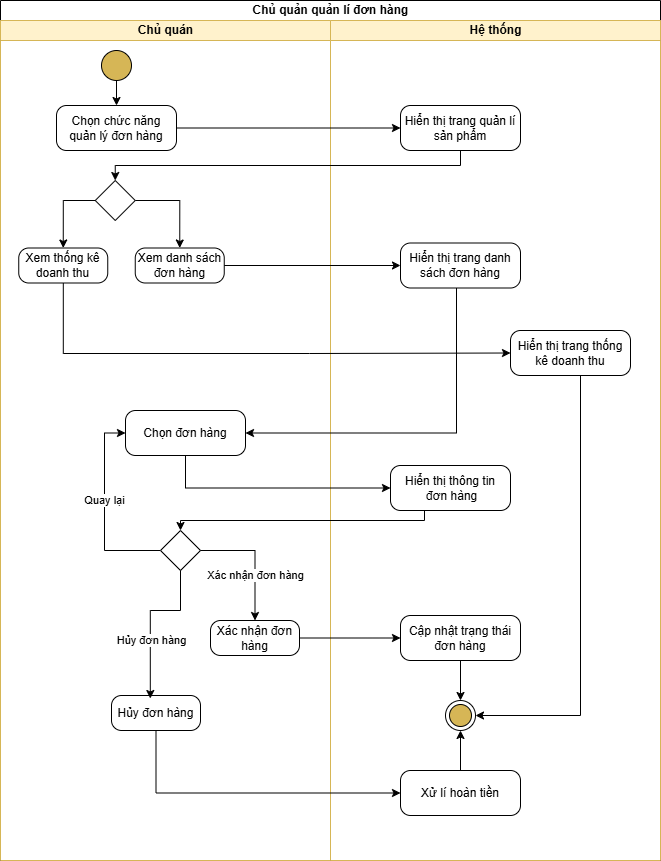

The diagram above was exported from draw.io. Its source (the exported page's mxGraphModel, read from the mxfile embedded in the PNG):
<mxGraphModel dx="1042" dy="562" grid="1" gridSize="10" guides="1" tooltips="1" connect="1" arrows="1" fold="1" page="1" pageScale="1" pageWidth="827" pageHeight="1169" math="0" shadow="0">
  <root>
    <mxCell id="0" />
    <mxCell id="1" parent="0" />
    <mxCell id="avnp9GCFP434h_ycmctd-34" value="Chủ quản quản lí đơn hàng" style="swimlane;childLayout=stackLayout;resizeParent=1;resizeParentMax=0;startSize=20;html=1;" parent="1" vertex="1">
      <mxGeometry x="80" y="30" width="660" height="860" as="geometry" />
    </mxCell>
    <mxCell id="avnp9GCFP434h_ycmctd-35" value="Chủ quán" style="swimlane;startSize=20;html=1;fillColor=#fff2cc;strokeColor=#d6b656;" parent="avnp9GCFP434h_ycmctd-34" vertex="1">
      <mxGeometry y="20" width="330" height="840" as="geometry" />
    </mxCell>
    <mxCell id="avnp9GCFP434h_ycmctd-17" value="" style="ellipse;fillColor=strokeColor;html=1;" parent="avnp9GCFP434h_ycmctd-35" vertex="1">
      <mxGeometry x="101" y="30" width="30" height="30" as="geometry" />
    </mxCell>
    <mxCell id="avnp9GCFP434h_ycmctd-27" style="edgeStyle=orthogonalEdgeStyle;rounded=0;orthogonalLoop=1;jettySize=auto;html=1;endArrow=classic;endFill=1;exitX=0.5;exitY=1;exitDx=0;exitDy=0;entryX=0.5;entryY=0;entryDx=0;entryDy=0;" parent="avnp9GCFP434h_ycmctd-35" source="avnp9GCFP434h_ycmctd-17" target="avnp9GCFP434h_ycmctd-40" edge="1">
      <mxGeometry relative="1" as="geometry">
        <mxPoint x="116" y="70" as="sourcePoint" />
        <mxPoint x="115.5" y="110" as="targetPoint" />
        <Array as="points" />
      </mxGeometry>
    </mxCell>
    <mxCell id="avnp9GCFP434h_ycmctd-40" value="Chọn chức năng quản lý đơn hàng" style="html=1;dashed=0;rounded=1;absoluteArcSize=1;arcSize=20;verticalAlign=middle;align=center;whiteSpace=wrap;" parent="avnp9GCFP434h_ycmctd-35" vertex="1">
      <mxGeometry x="56" y="85" width="120" height="45" as="geometry" />
    </mxCell>
    <mxCell id="F30uFbC-6hJmKDx8Qgk5-5" value="Xem thống kê doanh thu" style="html=1;dashed=0;rounded=1;absoluteArcSize=1;arcSize=20;verticalAlign=middle;align=center;whiteSpace=wrap;" parent="avnp9GCFP434h_ycmctd-35" vertex="1">
      <mxGeometry x="18.25" y="227.5" width="89" height="35" as="geometry" />
    </mxCell>
    <mxCell id="F30uFbC-6hJmKDx8Qgk5-6" value="Xem danh sách đơn hàng" style="html=1;dashed=0;rounded=1;absoluteArcSize=1;arcSize=20;verticalAlign=middle;align=center;whiteSpace=wrap;" parent="avnp9GCFP434h_ycmctd-35" vertex="1">
      <mxGeometry x="134.75" y="227.5" width="89" height="35" as="geometry" />
    </mxCell>
    <mxCell id="tTChu3PSaS3cwFqBkyVq-1" value="" style="rhombus;whiteSpace=wrap;html=1;fontFamily=Helvetica;fontSize=12;fontColor=#000000;align=center;" vertex="1" parent="avnp9GCFP434h_ycmctd-35">
      <mxGeometry x="94.75" y="160" width="40" height="40" as="geometry" />
    </mxCell>
    <mxCell id="tTChu3PSaS3cwFqBkyVq-2" value="" style="endArrow=classic;html=1;rounded=0;exitX=1;exitY=0.5;exitDx=0;exitDy=0;entryX=0.5;entryY=0;entryDx=0;entryDy=0;edgeStyle=orthogonalEdgeStyle;" edge="1" parent="avnp9GCFP434h_ycmctd-35" source="tTChu3PSaS3cwFqBkyVq-1" target="F30uFbC-6hJmKDx8Qgk5-6">
      <mxGeometry width="50" height="50" relative="1" as="geometry">
        <mxPoint x="310" y="270" as="sourcePoint" />
        <mxPoint x="360" y="220" as="targetPoint" />
      </mxGeometry>
    </mxCell>
    <mxCell id="tTChu3PSaS3cwFqBkyVq-3" value="" style="endArrow=classic;html=1;rounded=0;exitX=0;exitY=0.5;exitDx=0;exitDy=0;entryX=0.5;entryY=0;entryDx=0;entryDy=0;edgeStyle=orthogonalEdgeStyle;" edge="1" parent="avnp9GCFP434h_ycmctd-35" source="tTChu3PSaS3cwFqBkyVq-1" target="F30uFbC-6hJmKDx8Qgk5-5">
      <mxGeometry width="50" height="50" relative="1" as="geometry">
        <mxPoint x="145" y="190" as="sourcePoint" />
        <mxPoint x="189" y="238" as="targetPoint" />
      </mxGeometry>
    </mxCell>
    <mxCell id="avnp9GCFP434h_ycmctd-36" value="Hệ thống" style="swimlane;startSize=20;html=1;fillColor=#fff2cc;strokeColor=#d6b656;" parent="avnp9GCFP434h_ycmctd-34" vertex="1">
      <mxGeometry x="330" y="20" width="330" height="840" as="geometry" />
    </mxCell>
    <mxCell id="F30uFbC-6hJmKDx8Qgk5-15" style="edgeStyle=orthogonalEdgeStyle;rounded=0;orthogonalLoop=1;jettySize=auto;html=1;entryX=1;entryY=0.5;entryDx=0;entryDy=0;" parent="avnp9GCFP434h_ycmctd-36" source="avnp9GCFP434h_ycmctd-42" target="avnp9GCFP434h_ycmctd-45" edge="1">
      <mxGeometry relative="1" as="geometry">
        <mxPoint x="130" y="420" as="targetPoint" />
        <Array as="points">
          <mxPoint x="126" y="413" />
        </Array>
      </mxGeometry>
    </mxCell>
    <mxCell id="avnp9GCFP434h_ycmctd-42" value="Hiển thị trang danh sách đơn hàng" style="html=1;dashed=0;rounded=1;absoluteArcSize=1;arcSize=20;verticalAlign=middle;align=center;whiteSpace=wrap;" parent="avnp9GCFP434h_ycmctd-36" vertex="1">
      <mxGeometry x="70" y="222.5" width="120" height="45" as="geometry" />
    </mxCell>
    <mxCell id="avnp9GCFP434h_ycmctd-45" value="Chọn đơn hàng" style="html=1;dashed=0;rounded=1;absoluteArcSize=1;arcSize=20;verticalAlign=middle;align=center;whiteSpace=wrap;" parent="avnp9GCFP434h_ycmctd-36" vertex="1">
      <mxGeometry x="-205" y="390" width="120" height="45" as="geometry" />
    </mxCell>
    <mxCell id="avnp9GCFP434h_ycmctd-86" style="edgeStyle=orthogonalEdgeStyle;rounded=0;orthogonalLoop=1;jettySize=auto;html=1;entryX=0;entryY=0.5;entryDx=0;entryDy=0;exitX=0;exitY=0.5;exitDx=0;exitDy=0;" parent="avnp9GCFP434h_ycmctd-36" source="avnp9GCFP434h_ycmctd-51" target="avnp9GCFP434h_ycmctd-45" edge="1">
      <mxGeometry relative="1" as="geometry">
        <mxPoint x="-236" y="410" as="targetPoint" />
        <Array as="points">
          <mxPoint x="-226" y="530" />
          <mxPoint x="-226" y="413" />
        </Array>
      </mxGeometry>
    </mxCell>
    <mxCell id="avnp9GCFP434h_ycmctd-51" value="" style="rhombus;whiteSpace=wrap;html=1;fontFamily=Helvetica;fontSize=12;fontColor=#000000;align=center;" parent="avnp9GCFP434h_ycmctd-36" vertex="1">
      <mxGeometry x="-170" y="510" width="40" height="40" as="geometry" />
    </mxCell>
    <mxCell id="avnp9GCFP434h_ycmctd-52" style="edgeStyle=orthogonalEdgeStyle;rounded=0;orthogonalLoop=1;jettySize=auto;html=1;entryX=0.5;entryY=0;entryDx=0;entryDy=0;" parent="avnp9GCFP434h_ycmctd-36" target="avnp9GCFP434h_ycmctd-51" edge="1">
      <mxGeometry relative="1" as="geometry">
        <mxPoint x="94" y="480" as="sourcePoint" />
        <mxPoint x="-146" y="500" as="targetPoint" />
        <Array as="points">
          <mxPoint x="94" y="500" />
          <mxPoint x="-150" y="500" />
        </Array>
      </mxGeometry>
    </mxCell>
    <mxCell id="avnp9GCFP434h_ycmctd-70" value="Hủy đơn hàng" style="html=1;dashed=0;rounded=1;absoluteArcSize=1;arcSize=20;verticalAlign=middle;align=center;whiteSpace=wrap;" parent="avnp9GCFP434h_ycmctd-36" vertex="1">
      <mxGeometry x="-219" y="675" width="89" height="35" as="geometry" />
    </mxCell>
    <mxCell id="avnp9GCFP434h_ycmctd-63" value="" style="endArrow=classic;html=1;rounded=0;exitX=0.5;exitY=1;exitDx=0;exitDy=0;entryX=0.436;entryY=0.086;entryDx=0;entryDy=0;entryPerimeter=0;edgeStyle=elbowEdgeStyle;elbow=vertical;" parent="avnp9GCFP434h_ycmctd-36" source="avnp9GCFP434h_ycmctd-51" target="avnp9GCFP434h_ycmctd-70" edge="1">
      <mxGeometry relative="1" as="geometry">
        <mxPoint x="-10" y="610" as="sourcePoint" />
        <mxPoint x="-200" y="589" as="targetPoint" />
        <Array as="points">
          <mxPoint x="-166" y="590" />
        </Array>
      </mxGeometry>
    </mxCell>
    <mxCell id="avnp9GCFP434h_ycmctd-67" value="Hủy đơn hàng" style="edgeLabel;html=1;align=center;verticalAlign=middle;resizable=0;points=[];" parent="avnp9GCFP434h_ycmctd-63" vertex="1" connectable="0">
      <mxGeometry x="0.0025" y="1" relative="1" as="geometry">
        <mxPoint y="21" as="offset" />
      </mxGeometry>
    </mxCell>
    <mxCell id="avnp9GCFP434h_ycmctd-87" value="Quay lại" style="edgeLabel;html=1;align=center;verticalAlign=middle;resizable=0;points=[];" parent="avnp9GCFP434h_ycmctd-63" vertex="1" connectable="0">
      <mxGeometry x="0.0025" y="1" relative="1" as="geometry">
        <mxPoint x="-47" y="-119" as="offset" />
      </mxGeometry>
    </mxCell>
    <mxCell id="avnp9GCFP434h_ycmctd-76" value="Xác nhận đơn hàng" style="html=1;dashed=0;rounded=1;absoluteArcSize=1;arcSize=20;verticalAlign=middle;align=center;whiteSpace=wrap;" parent="avnp9GCFP434h_ycmctd-36" vertex="1">
      <mxGeometry x="-120" y="600" width="89" height="35" as="geometry" />
    </mxCell>
    <mxCell id="avnp9GCFP434h_ycmctd-77" value="" style="endArrow=classic;html=1;rounded=0;exitX=1;exitY=0.5;exitDx=0;exitDy=0;entryX=0.5;entryY=0;entryDx=0;entryDy=0;edgeStyle=orthogonalEdgeStyle;" parent="avnp9GCFP434h_ycmctd-36" source="avnp9GCFP434h_ycmctd-51" target="avnp9GCFP434h_ycmctd-76" edge="1">
      <mxGeometry relative="1" as="geometry">
        <mxPoint x="-160" y="540" as="sourcePoint" />
        <mxPoint x="-190" y="599" as="targetPoint" />
      </mxGeometry>
    </mxCell>
    <mxCell id="avnp9GCFP434h_ycmctd-79" value="Xác nhận đơn hàng" style="edgeLabel;html=1;align=center;verticalAlign=middle;resizable=0;points=[];" parent="avnp9GCFP434h_ycmctd-77" vertex="1" connectable="0">
      <mxGeometry x="0.0025" y="1" relative="1" as="geometry">
        <mxPoint x="-1" y="17" as="offset" />
      </mxGeometry>
    </mxCell>
    <mxCell id="avnp9GCFP434h_ycmctd-49" value="Hiển thị thông tin&lt;br&gt;&amp;nbsp;đơn hàng" style="html=1;dashed=0;rounded=1;absoluteArcSize=1;arcSize=20;verticalAlign=middle;align=center;whiteSpace=wrap;" parent="avnp9GCFP434h_ycmctd-36" vertex="1">
      <mxGeometry x="60" y="445" width="120" height="45" as="geometry" />
    </mxCell>
    <mxCell id="avnp9GCFP434h_ycmctd-84" style="edgeStyle=orthogonalEdgeStyle;rounded=0;orthogonalLoop=1;jettySize=auto;html=1;exitX=0.5;exitY=1;exitDx=0;exitDy=0;entryX=0.5;entryY=0;entryDx=0;entryDy=0;" parent="avnp9GCFP434h_ycmctd-36" source="avnp9GCFP434h_ycmctd-74" target="avnp9GCFP434h_ycmctd-18" edge="1">
      <mxGeometry relative="1" as="geometry" />
    </mxCell>
    <mxCell id="avnp9GCFP434h_ycmctd-74" value="Cập nhật trạng thái đơn hàng" style="html=1;dashed=0;rounded=1;absoluteArcSize=1;arcSize=20;verticalAlign=middle;align=center;whiteSpace=wrap;" parent="avnp9GCFP434h_ycmctd-36" vertex="1">
      <mxGeometry x="70" y="595" width="120" height="45" as="geometry" />
    </mxCell>
    <mxCell id="avnp9GCFP434h_ycmctd-85" style="edgeStyle=orthogonalEdgeStyle;rounded=0;orthogonalLoop=1;jettySize=auto;html=1;exitX=0.5;exitY=0;exitDx=0;exitDy=0;entryX=0.5;entryY=1;entryDx=0;entryDy=0;" parent="avnp9GCFP434h_ycmctd-36" source="avnp9GCFP434h_ycmctd-81" target="avnp9GCFP434h_ycmctd-18" edge="1">
      <mxGeometry relative="1" as="geometry" />
    </mxCell>
    <mxCell id="avnp9GCFP434h_ycmctd-81" value="Xử lí hoàn tiền" style="html=1;dashed=0;rounded=1;absoluteArcSize=1;arcSize=20;verticalAlign=middle;align=center;whiteSpace=wrap;" parent="avnp9GCFP434h_ycmctd-36" vertex="1">
      <mxGeometry x="70" y="750" width="120" height="45" as="geometry" />
    </mxCell>
    <mxCell id="avnp9GCFP434h_ycmctd-18" value="" style="ellipse;html=1;shape=endState;fillColor=strokeColor;" parent="avnp9GCFP434h_ycmctd-36" vertex="1">
      <mxGeometry x="115" y="680" width="30" height="30" as="geometry" />
    </mxCell>
    <mxCell id="avnp9GCFP434h_ycmctd-50" style="edgeStyle=orthogonalEdgeStyle;rounded=0;orthogonalLoop=1;jettySize=auto;html=1;exitX=0.5;exitY=1;exitDx=0;exitDy=0;entryX=0;entryY=0.5;entryDx=0;entryDy=0;" parent="avnp9GCFP434h_ycmctd-36" source="avnp9GCFP434h_ycmctd-45" target="avnp9GCFP434h_ycmctd-49" edge="1">
      <mxGeometry relative="1" as="geometry">
        <mxPoint x="-145" y="500" as="targetPoint" />
      </mxGeometry>
    </mxCell>
    <mxCell id="avnp9GCFP434h_ycmctd-80" style="rounded=0;orthogonalLoop=1;jettySize=auto;html=1;exitX=1;exitY=0.5;exitDx=0;exitDy=0;entryX=0;entryY=0.5;entryDx=0;entryDy=0;" parent="avnp9GCFP434h_ycmctd-36" source="avnp9GCFP434h_ycmctd-76" target="avnp9GCFP434h_ycmctd-74" edge="1">
      <mxGeometry relative="1" as="geometry" />
    </mxCell>
    <mxCell id="avnp9GCFP434h_ycmctd-82" style="edgeStyle=orthogonalEdgeStyle;rounded=0;orthogonalLoop=1;jettySize=auto;html=1;exitX=0.5;exitY=1;exitDx=0;exitDy=0;entryX=0;entryY=0.5;entryDx=0;entryDy=0;" parent="avnp9GCFP434h_ycmctd-36" source="avnp9GCFP434h_ycmctd-70" target="avnp9GCFP434h_ycmctd-81" edge="1">
      <mxGeometry relative="1" as="geometry">
        <mxPoint x="-195" y="720" as="targetPoint" />
      </mxGeometry>
    </mxCell>
    <mxCell id="F30uFbC-6hJmKDx8Qgk5-10" value="Hiển thị trang quản lí sản phẩm" style="html=1;dashed=0;rounded=1;absoluteArcSize=1;arcSize=20;verticalAlign=middle;align=center;whiteSpace=wrap;" parent="avnp9GCFP434h_ycmctd-36" vertex="1">
      <mxGeometry x="70" y="85" width="120" height="45" as="geometry" />
    </mxCell>
    <mxCell id="F30uFbC-6hJmKDx8Qgk5-18" style="edgeStyle=orthogonalEdgeStyle;rounded=0;orthogonalLoop=1;jettySize=auto;html=1;entryX=1;entryY=0.5;entryDx=0;entryDy=0;" parent="avnp9GCFP434h_ycmctd-36" source="F30uFbC-6hJmKDx8Qgk5-16" target="avnp9GCFP434h_ycmctd-18" edge="1">
      <mxGeometry relative="1" as="geometry">
        <mxPoint x="240" y="700" as="targetPoint" />
        <Array as="points">
          <mxPoint x="250" y="695" />
        </Array>
      </mxGeometry>
    </mxCell>
    <mxCell id="F30uFbC-6hJmKDx8Qgk5-16" value="Hiển thị trang thống kê doanh thu" style="html=1;dashed=0;rounded=1;absoluteArcSize=1;arcSize=20;verticalAlign=middle;align=center;whiteSpace=wrap;" parent="avnp9GCFP434h_ycmctd-36" vertex="1">
      <mxGeometry x="180" y="310" width="120" height="45" as="geometry" />
    </mxCell>
    <mxCell id="avnp9GCFP434h_ycmctd-44" style="rounded=0;orthogonalLoop=1;jettySize=auto;html=1;endArrow=classic;endFill=1;exitX=1;exitY=0.5;exitDx=0;exitDy=0;entryX=0;entryY=0.5;entryDx=0;entryDy=0;strokeColor=default;align=center;verticalAlign=middle;fontFamily=Helvetica;fontSize=12;fontColor=default;fontStyle=1;startSize=20;fillColor=default;" parent="avnp9GCFP434h_ycmctd-34" source="F30uFbC-6hJmKDx8Qgk5-6" target="avnp9GCFP434h_ycmctd-42" edge="1">
      <mxGeometry relative="1" as="geometry">
        <mxPoint x="116" y="100" as="sourcePoint" />
        <mxPoint x="115.5" y="130" as="targetPoint" />
      </mxGeometry>
    </mxCell>
    <mxCell id="F30uFbC-6hJmKDx8Qgk5-11" style="edgeStyle=orthogonalEdgeStyle;rounded=0;orthogonalLoop=1;jettySize=auto;html=1;entryX=0;entryY=0.5;entryDx=0;entryDy=0;" parent="avnp9GCFP434h_ycmctd-34" source="avnp9GCFP434h_ycmctd-40" target="F30uFbC-6hJmKDx8Qgk5-10" edge="1">
      <mxGeometry relative="1" as="geometry" />
    </mxCell>
    <mxCell id="F30uFbC-6hJmKDx8Qgk5-12" style="rounded=0;orthogonalLoop=1;jettySize=auto;html=1;entryX=0.5;entryY=0;entryDx=0;entryDy=0;edgeStyle=elbowEdgeStyle;elbow=vertical;" parent="avnp9GCFP434h_ycmctd-34" source="F30uFbC-6hJmKDx8Qgk5-10" target="tTChu3PSaS3cwFqBkyVq-1" edge="1">
      <mxGeometry relative="1" as="geometry">
        <mxPoint x="118" y="184" as="targetPoint" />
      </mxGeometry>
    </mxCell>
    <mxCell id="F30uFbC-6hJmKDx8Qgk5-17" style="edgeStyle=orthogonalEdgeStyle;rounded=0;orthogonalLoop=1;jettySize=auto;html=1;entryX=0;entryY=0.5;entryDx=0;entryDy=0;" parent="avnp9GCFP434h_ycmctd-34" source="F30uFbC-6hJmKDx8Qgk5-5" target="F30uFbC-6hJmKDx8Qgk5-16" edge="1">
      <mxGeometry relative="1" as="geometry">
        <mxPoint x="62.75" y="370" as="targetPoint" />
        <Array as="points">
          <mxPoint x="63" y="353" />
          <mxPoint x="309" y="353" />
        </Array>
      </mxGeometry>
    </mxCell>
  </root>
</mxGraphModel>